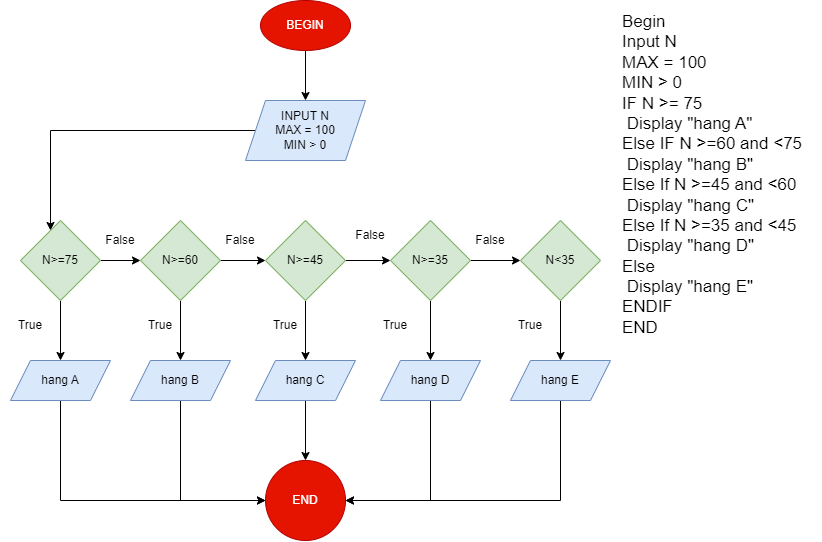

The diagram above was exported from draw.io. Its source (the exported page's mxGraphModel, read from the mxfile embedded in the PNG):
<mxGraphModel dx="2327" dy="773" grid="1" gridSize="10" guides="1" tooltips="1" connect="1" arrows="1" fold="1" page="1" pageScale="1" pageWidth="827" pageHeight="1169" math="0" shadow="0">
  <root>
    <mxCell id="0" />
    <mxCell id="1" parent="0" />
    <mxCell id="QlunQXWs2l721SUv6V5N-3" value="" style="edgeStyle=orthogonalEdgeStyle;rounded=0;orthogonalLoop=1;jettySize=auto;html=1;" parent="1" source="QlunQXWs2l721SUv6V5N-1" target="QlunQXWs2l721SUv6V5N-2" edge="1">
      <mxGeometry relative="1" as="geometry" />
    </mxCell>
    <mxCell id="QlunQXWs2l721SUv6V5N-1" value="BEGIN" style="ellipse;whiteSpace=wrap;html=1;fillColor=#e51400;fontColor=#ffffff;strokeColor=#B20000;" parent="1" vertex="1">
      <mxGeometry x="250" y="20" width="90" height="50" as="geometry" />
    </mxCell>
    <mxCell id="QlunQXWs2l721SUv6V5N-5" value="" style="edgeStyle=orthogonalEdgeStyle;rounded=0;orthogonalLoop=1;jettySize=auto;html=1;" parent="1" source="QlunQXWs2l721SUv6V5N-2" target="QlunQXWs2l721SUv6V5N-7" edge="1">
      <mxGeometry relative="1" as="geometry">
        <Array as="points">
          <mxPoint x="40" y="150" />
        </Array>
      </mxGeometry>
    </mxCell>
    <mxCell id="QlunQXWs2l721SUv6V5N-2" value="INPUT N&lt;br&gt;MAX = 100&lt;br&gt;MIN &amp;gt; 0" style="shape=parallelogram;perimeter=parallelogramPerimeter;whiteSpace=wrap;html=1;fixedSize=1;fillColor=#dae8fc;strokeColor=#6c8ebf;" parent="1" vertex="1">
      <mxGeometry x="235" y="120" width="120" height="60" as="geometry" />
    </mxCell>
    <mxCell id="QlunQXWs2l721SUv6V5N-19" value="" style="edgeStyle=orthogonalEdgeStyle;rounded=0;orthogonalLoop=1;jettySize=auto;html=1;" parent="1" source="QlunQXWs2l721SUv6V5N-4" target="QlunQXWs2l721SUv6V5N-15" edge="1">
      <mxGeometry relative="1" as="geometry" />
    </mxCell>
    <mxCell id="P1kNDzJpv6bR9MFCNIf7-1" value="" style="edgeStyle=orthogonalEdgeStyle;rounded=0;orthogonalLoop=1;jettySize=auto;html=1;" parent="1" source="QlunQXWs2l721SUv6V5N-4" target="QlunQXWs2l721SUv6V5N-9" edge="1">
      <mxGeometry relative="1" as="geometry" />
    </mxCell>
    <mxCell id="QlunQXWs2l721SUv6V5N-4" value="N&amp;gt;=45" style="rhombus;whiteSpace=wrap;html=1;fillColor=#d5e8d4;strokeColor=#82b366;" parent="1" vertex="1">
      <mxGeometry x="255" y="240" width="80" height="80" as="geometry" />
    </mxCell>
    <mxCell id="QlunQXWs2l721SUv6V5N-18" value="" style="edgeStyle=orthogonalEdgeStyle;rounded=0;orthogonalLoop=1;jettySize=auto;html=1;" parent="1" source="QlunQXWs2l721SUv6V5N-6" target="QlunQXWs2l721SUv6V5N-14" edge="1">
      <mxGeometry relative="1" as="geometry" />
    </mxCell>
    <mxCell id="P1kNDzJpv6bR9MFCNIf7-16" value="" style="edgeStyle=orthogonalEdgeStyle;rounded=0;orthogonalLoop=1;jettySize=auto;html=1;" parent="1" source="QlunQXWs2l721SUv6V5N-6" target="QlunQXWs2l721SUv6V5N-4" edge="1">
      <mxGeometry relative="1" as="geometry" />
    </mxCell>
    <mxCell id="QlunQXWs2l721SUv6V5N-6" value="N&amp;gt;=60" style="rhombus;whiteSpace=wrap;html=1;fillColor=#d5e8d4;strokeColor=#82b366;" parent="1" vertex="1">
      <mxGeometry x="130" y="240" width="80" height="80" as="geometry" />
    </mxCell>
    <mxCell id="QlunQXWs2l721SUv6V5N-13" value="" style="edgeStyle=orthogonalEdgeStyle;rounded=0;orthogonalLoop=1;jettySize=auto;html=1;" parent="1" source="QlunQXWs2l721SUv6V5N-7" target="QlunQXWs2l721SUv6V5N-12" edge="1">
      <mxGeometry relative="1" as="geometry" />
    </mxCell>
    <mxCell id="P1kNDzJpv6bR9MFCNIf7-3" value="" style="edgeStyle=orthogonalEdgeStyle;rounded=0;orthogonalLoop=1;jettySize=auto;html=1;" parent="1" source="QlunQXWs2l721SUv6V5N-7" target="QlunQXWs2l721SUv6V5N-6" edge="1">
      <mxGeometry relative="1" as="geometry" />
    </mxCell>
    <mxCell id="QlunQXWs2l721SUv6V5N-7" value="N&amp;gt;=75" style="rhombus;whiteSpace=wrap;html=1;fillColor=#d5e8d4;strokeColor=#82b366;" parent="1" vertex="1">
      <mxGeometry x="10" y="240" width="80" height="80" as="geometry" />
    </mxCell>
    <mxCell id="QlunQXWs2l721SUv6V5N-21" value="" style="edgeStyle=orthogonalEdgeStyle;rounded=0;orthogonalLoop=1;jettySize=auto;html=1;" parent="1" source="QlunQXWs2l721SUv6V5N-8" target="QlunQXWs2l721SUv6V5N-17" edge="1">
      <mxGeometry relative="1" as="geometry" />
    </mxCell>
    <mxCell id="QlunQXWs2l721SUv6V5N-8" value="N&amp;lt;35" style="rhombus;whiteSpace=wrap;html=1;fillColor=#d5e8d4;strokeColor=#82b366;" parent="1" vertex="1">
      <mxGeometry x="510" y="240" width="80" height="80" as="geometry" />
    </mxCell>
    <mxCell id="QlunQXWs2l721SUv6V5N-20" value="" style="edgeStyle=orthogonalEdgeStyle;rounded=0;orthogonalLoop=1;jettySize=auto;html=1;" parent="1" source="QlunQXWs2l721SUv6V5N-9" target="QlunQXWs2l721SUv6V5N-16" edge="1">
      <mxGeometry relative="1" as="geometry" />
    </mxCell>
    <mxCell id="P1kNDzJpv6bR9MFCNIf7-2" value="" style="edgeStyle=orthogonalEdgeStyle;rounded=0;orthogonalLoop=1;jettySize=auto;html=1;" parent="1" source="QlunQXWs2l721SUv6V5N-9" target="QlunQXWs2l721SUv6V5N-8" edge="1">
      <mxGeometry relative="1" as="geometry" />
    </mxCell>
    <mxCell id="QlunQXWs2l721SUv6V5N-9" value="N&amp;gt;=35" style="rhombus;whiteSpace=wrap;html=1;fillColor=#d5e8d4;strokeColor=#82b366;" parent="1" vertex="1">
      <mxGeometry x="380" y="240" width="80" height="80" as="geometry" />
    </mxCell>
    <mxCell id="QlunQXWs2l721SUv6V5N-27" style="edgeStyle=orthogonalEdgeStyle;rounded=0;orthogonalLoop=1;jettySize=auto;html=1;entryX=0;entryY=0.5;entryDx=0;entryDy=0;" parent="1" source="QlunQXWs2l721SUv6V5N-12" target="QlunQXWs2l721SUv6V5N-22" edge="1">
      <mxGeometry relative="1" as="geometry">
        <Array as="points">
          <mxPoint x="50" y="520" />
        </Array>
      </mxGeometry>
    </mxCell>
    <mxCell id="QlunQXWs2l721SUv6V5N-12" value="hang A" style="shape=parallelogram;perimeter=parallelogramPerimeter;whiteSpace=wrap;html=1;fixedSize=1;fillColor=#dae8fc;strokeColor=#6c8ebf;" parent="1" vertex="1">
      <mxGeometry y="380" width="100" height="40" as="geometry" />
    </mxCell>
    <mxCell id="QlunQXWs2l721SUv6V5N-26" style="edgeStyle=orthogonalEdgeStyle;rounded=0;orthogonalLoop=1;jettySize=auto;html=1;entryX=0;entryY=0.5;entryDx=0;entryDy=0;" parent="1" source="QlunQXWs2l721SUv6V5N-14" target="QlunQXWs2l721SUv6V5N-22" edge="1">
      <mxGeometry relative="1" as="geometry">
        <Array as="points">
          <mxPoint x="170" y="520" />
        </Array>
      </mxGeometry>
    </mxCell>
    <mxCell id="QlunQXWs2l721SUv6V5N-14" value="hang B" style="shape=parallelogram;perimeter=parallelogramPerimeter;whiteSpace=wrap;html=1;fixedSize=1;fillColor=#dae8fc;strokeColor=#6c8ebf;" parent="1" vertex="1">
      <mxGeometry x="120" y="380" width="100" height="40" as="geometry" />
    </mxCell>
    <mxCell id="QlunQXWs2l721SUv6V5N-23" value="" style="edgeStyle=orthogonalEdgeStyle;rounded=0;orthogonalLoop=1;jettySize=auto;html=1;" parent="1" source="QlunQXWs2l721SUv6V5N-15" target="QlunQXWs2l721SUv6V5N-22" edge="1">
      <mxGeometry relative="1" as="geometry" />
    </mxCell>
    <mxCell id="QlunQXWs2l721SUv6V5N-15" value="hang C" style="shape=parallelogram;perimeter=parallelogramPerimeter;whiteSpace=wrap;html=1;fixedSize=1;fillColor=#dae8fc;strokeColor=#6c8ebf;" parent="1" vertex="1">
      <mxGeometry x="245" y="380" width="100" height="40" as="geometry" />
    </mxCell>
    <mxCell id="QlunQXWs2l721SUv6V5N-24" style="edgeStyle=orthogonalEdgeStyle;rounded=0;orthogonalLoop=1;jettySize=auto;html=1;entryX=1;entryY=0.5;entryDx=0;entryDy=0;" parent="1" source="QlunQXWs2l721SUv6V5N-16" target="QlunQXWs2l721SUv6V5N-22" edge="1">
      <mxGeometry relative="1" as="geometry">
        <Array as="points">
          <mxPoint x="420" y="520" />
        </Array>
      </mxGeometry>
    </mxCell>
    <mxCell id="QlunQXWs2l721SUv6V5N-16" value="hang D" style="shape=parallelogram;perimeter=parallelogramPerimeter;whiteSpace=wrap;html=1;fixedSize=1;fillColor=#dae8fc;strokeColor=#6c8ebf;" parent="1" vertex="1">
      <mxGeometry x="370" y="380" width="100" height="40" as="geometry" />
    </mxCell>
    <mxCell id="QlunQXWs2l721SUv6V5N-25" style="edgeStyle=orthogonalEdgeStyle;rounded=0;orthogonalLoop=1;jettySize=auto;html=1;entryX=1;entryY=0.5;entryDx=0;entryDy=0;" parent="1" source="QlunQXWs2l721SUv6V5N-17" target="QlunQXWs2l721SUv6V5N-22" edge="1">
      <mxGeometry relative="1" as="geometry">
        <Array as="points">
          <mxPoint x="550" y="520" />
        </Array>
      </mxGeometry>
    </mxCell>
    <mxCell id="QlunQXWs2l721SUv6V5N-17" value="hang E" style="shape=parallelogram;perimeter=parallelogramPerimeter;whiteSpace=wrap;html=1;fixedSize=1;fillColor=#dae8fc;strokeColor=#6c8ebf;" parent="1" vertex="1">
      <mxGeometry x="500" y="380" width="100" height="40" as="geometry" />
    </mxCell>
    <mxCell id="QlunQXWs2l721SUv6V5N-22" value="END" style="ellipse;whiteSpace=wrap;html=1;fillColor=#e51400;fontColor=#ffffff;strokeColor=#B20000;" parent="1" vertex="1">
      <mxGeometry x="255" y="480" width="80" height="80" as="geometry" />
    </mxCell>
    <mxCell id="QlunQXWs2l721SUv6V5N-29" value="Begin&lt;br style=&quot;font-size: 17px;&quot;&gt;Input N&lt;br style=&quot;font-size: 17px;&quot;&gt;MAX = 100&lt;br style=&quot;font-size: 17px;&quot;&gt;MIN &amp;gt; 0&lt;br style=&quot;font-size: 17px;&quot;&gt;IF N &amp;gt;= 75&lt;br style=&quot;font-size: 17px;&quot;&gt; &lt;span style=&quot;white-space: pre; font-size: 17px;&quot;&gt; &lt;/span&gt;Display &quot;hang A&quot;&lt;br style=&quot;font-size: 17px;&quot;&gt;Else IF N &amp;gt;=60 and &amp;lt;75&lt;br style=&quot;font-size: 17px;&quot;&gt; &lt;span style=&quot;white-space: pre; font-size: 17px;&quot;&gt; &lt;/span&gt;Display &quot;hang B&quot;&lt;br style=&quot;font-size: 17px;&quot;&gt;Else If N &amp;gt;=45 and &amp;lt;60&lt;br style=&quot;font-size: 17px;&quot;&gt; &lt;span style=&quot;white-space: pre; font-size: 17px;&quot;&gt; &lt;/span&gt;Display &quot;hang C&quot;&lt;br style=&quot;font-size: 17px;&quot;&gt;Else If N &amp;gt;=35 and &amp;lt;45&lt;br style=&quot;font-size: 17px;&quot;&gt; &lt;span style=&quot;white-space: pre; font-size: 17px;&quot;&gt; &lt;/span&gt;Display &quot;hang D&quot;&lt;br style=&quot;font-size: 17px;&quot;&gt;Else&lt;br style=&quot;font-size: 17px;&quot;&gt; &lt;span style=&quot;white-space: pre; font-size: 17px;&quot;&gt; &lt;/span&gt;Display &quot;hang E&quot;&lt;br style=&quot;font-size: 17px;&quot;&gt;ENDIF&lt;br style=&quot;font-size: 17px;&quot;&gt;END" style="text;whiteSpace=wrap;html=1;fontSize=17;" parent="1" vertex="1">
      <mxGeometry x="610" y="25" width="200" height="250" as="geometry" />
    </mxCell>
    <mxCell id="P1kNDzJpv6bR9MFCNIf7-5" value="True&lt;br&gt;" style="text;html=1;strokeColor=none;fillColor=none;align=center;verticalAlign=middle;whiteSpace=wrap;rounded=0;" parent="1" vertex="1">
      <mxGeometry x="-10" y="330" width="60" height="30" as="geometry" />
    </mxCell>
    <mxCell id="P1kNDzJpv6bR9MFCNIf7-6" value="True&lt;br&gt;" style="text;html=1;strokeColor=none;fillColor=none;align=center;verticalAlign=middle;whiteSpace=wrap;rounded=0;" parent="1" vertex="1">
      <mxGeometry x="490" y="330" width="60" height="30" as="geometry" />
    </mxCell>
    <mxCell id="P1kNDzJpv6bR9MFCNIf7-7" value="True&lt;br&gt;" style="text;html=1;strokeColor=none;fillColor=none;align=center;verticalAlign=middle;whiteSpace=wrap;rounded=0;" parent="1" vertex="1">
      <mxGeometry x="355" y="330" width="60" height="30" as="geometry" />
    </mxCell>
    <mxCell id="P1kNDzJpv6bR9MFCNIf7-8" value="True&lt;br&gt;" style="text;html=1;strokeColor=none;fillColor=none;align=center;verticalAlign=middle;whiteSpace=wrap;rounded=0;" parent="1" vertex="1">
      <mxGeometry x="245" y="330" width="60" height="30" as="geometry" />
    </mxCell>
    <mxCell id="P1kNDzJpv6bR9MFCNIf7-9" value="True&lt;br&gt;" style="text;html=1;strokeColor=none;fillColor=none;align=center;verticalAlign=middle;whiteSpace=wrap;rounded=0;" parent="1" vertex="1">
      <mxGeometry x="120" y="330" width="60" height="30" as="geometry" />
    </mxCell>
    <mxCell id="P1kNDzJpv6bR9MFCNIf7-10" value="False" style="text;html=1;strokeColor=none;fillColor=none;align=center;verticalAlign=middle;whiteSpace=wrap;rounded=0;" parent="1" vertex="1">
      <mxGeometry x="80" y="245" width="60" height="30" as="geometry" />
    </mxCell>
    <mxCell id="P1kNDzJpv6bR9MFCNIf7-12" value="False" style="text;html=1;strokeColor=none;fillColor=none;align=center;verticalAlign=middle;whiteSpace=wrap;rounded=0;" parent="1" vertex="1">
      <mxGeometry x="450" y="245" width="60" height="30" as="geometry" />
    </mxCell>
    <mxCell id="P1kNDzJpv6bR9MFCNIf7-13" value="False" style="text;html=1;strokeColor=none;fillColor=none;align=center;verticalAlign=middle;whiteSpace=wrap;rounded=0;" parent="1" vertex="1">
      <mxGeometry x="330" y="240" width="60" height="30" as="geometry" />
    </mxCell>
    <mxCell id="P1kNDzJpv6bR9MFCNIf7-14" value="False" style="text;html=1;strokeColor=none;fillColor=none;align=center;verticalAlign=middle;whiteSpace=wrap;rounded=0;" parent="1" vertex="1">
      <mxGeometry x="200" y="245" width="60" height="30" as="geometry" />
    </mxCell>
  </root>
</mxGraphModel>